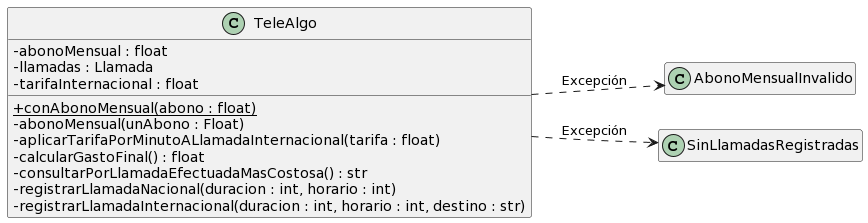

The diagram above was rendered by PlantUML. Its source (embedded in the PNG):
@startuml
skinparam classAttributeIconSize 0
hide empty members

class TeleAlgo {
  - abonoMensual : float
  - llamadas : Llamada
  - tarifaInternacional : float

  {static} + conAbonoMensual(abono : float)
  - abonoMensual(unAbono : Float)
  - aplicarTarifaPorMinutoALlamadaInternacional(tarifa : float)
  - calcularGastoFinal() : float
  - consultarPorLlamadaEfectuadaMasCostosa() : str
  - registrarLlamadaNacional(duracion : int, horario : int)
  - registrarLlamadaInternacional(duracion : int, horario : int, destino : str)
}

left to right direction
TeleAlgo ..> AbonoMensualInvalido : Excepción
TeleAlgo ..> SinLlamadasRegistradas : Excepción
@enduml